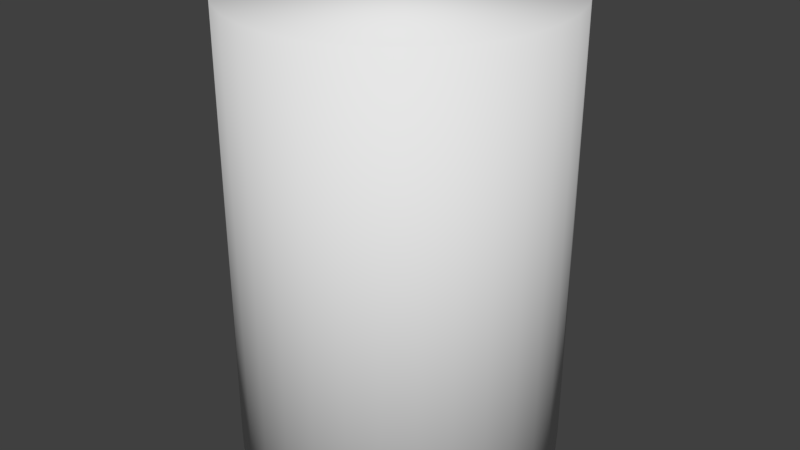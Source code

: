 # Source: ton.blend  (saved by Blender 2.64.0; exported with 4.5.12 LTS)
import bpy
from mathutils import Matrix  # noqa: F401  (used for matrix-valued properties, if any)

bpy.ops.wm.read_factory_settings(use_empty=True)
scene = bpy.context.scene
scene.name = 'Scene'

# ---- collections
col_collection_1 = bpy.data.collections.new('Collection 1'); scene.collection.children.link(col_collection_1)

# ---- materials (node trees are filled in below, after node groups)
mat_material_001 = bpy.data.materials.new('Material.001')
mat_material_001.alpha_threshold = 0.0
mat_material_001.use_transparent_shadow = False
mat_material_001.roughness = 0.5
mat_material_001.line_color = (0.0, 0.0, 0.0, 1.0)
mat_material_002 = bpy.data.materials.new('Material.002')
mat_material_002.alpha_threshold = 0.0
mat_material_002.use_transparent_shadow = False
mat_material_002.roughness = 0.5
mat_material_002.line_color = (0.0, 0.0, 0.0, 1.0)

# ---- material node trees

# ---- world
world_world = bpy.data.worlds.new('World'); scene.world = world_world
world_world.color = (0.05088, 0.05088, 0.05088)
world_world.use_sun_shadow = False
world_world.sun_shadow_jitter_overblur = 0.0
world_world.cycles.sampling_method = 'MANUAL'
world_world.cycles.sample_map_resolution = 256

# ---- meshes
me_cylinder = bpy.data.meshes.new('Cylinder')
me_cylinder.from_pydata([(0.0, 1.0, -1.0), (0.0, 1.0, 1.0), (0.1951, 0.9808, -1.0), (0.1951, 0.9808, 1.0), (0.3827, 0.9239, -1.0), (0.3827, 0.9239, 1.0), (0.5556, 0.8315, -1.0), (0.5556, 0.8315, 1.0), (0.7071, 0.7071, -1.0), (0.7071, 0.7071, 1.0), (0.8315, 0.5556, -1.0), (0.8315, 0.5556, 1.0), (0.9239, 0.3827, -1.0), (0.9239, 0.3827, 1.0), (0.9808, 0.1951, -1.0), (0.9808, 0.1951, 1.0), (1.0, 7.55e-08, -1.0), (1.0, 7.55e-08, 1.0), (0.9808, -0.1951, -1.0), (0.9808, -0.1951, 1.0), (0.9239, -0.3827, -1.0), (0.9239, -0.3827, 1.0), (0.8315, -0.5556, -1.0), (0.8315, -0.5556, 1.0), (0.7071, -0.7071, -1.0), (0.7071, -0.7071, 1.0), (0.5556, -0.8315, -1.0), (0.5556, -0.8315, 1.0), (0.3827, -0.9239, -1.0), (0.3827, -0.9239, 1.0), (0.1951, -0.9808, -1.0), (0.1951, -0.9808, 1.0), (-3.258e-07, -1.0, -1.0), (-3.258e-07, -1.0, 1.0), (-0.1951, -0.9808, -1.0), (-0.1951, -0.9808, 1.0), (-0.3827, -0.9239, -1.0), (-0.3827, -0.9239, 1.0), (-0.5556, -0.8315, -1.0), (-0.5556, -0.8315, 1.0), (-0.7071, -0.7071, -1.0), (-0.7071, -0.7071, 1.0), (-0.8315, -0.5556, -1.0), (-0.8315, -0.5556, 1.0), (-0.9239, -0.3827, -1.0), (-0.9239, -0.3827, 1.0), (-0.9808, -0.1951, -1.0), (-0.9808, -0.1951, 1.0), (-1.0, 9.656e-07, -1.0), (-1.0, 9.656e-07, 1.0), (-0.9808, 0.1951, -1.0), (-0.9808, 0.1951, 1.0), (-0.9239, 0.3827, -1.0), (-0.9239, 0.3827, 1.0), (-0.8315, 0.5556, -1.0), (-0.8315, 0.5556, 1.0), (-0.7071, 0.7071, -1.0), (-0.7071, 0.7071, 1.0), (-0.5556, 0.8315, -1.0), (-0.5556, 0.8315, 1.0), (-0.3827, 0.9239, -1.0), (-0.3827, 0.9239, 1.0), (-0.1951, 0.9808, -1.0), (-0.1951, 0.9808, 1.0)], [], [(0, 1, 3, 2), (2, 3, 5, 4), (4, 5, 7, 6), (6, 7, 9, 8), (8, 9, 11, 10), (10, 11, 13, 12), (12, 13, 15, 14), (14, 15, 17, 16), (16, 17, 19, 18), (18, 19, 21, 20), (20, 21, 23, 22), (22, 23, 25, 24), (24, 25, 27, 26), (26, 27, 29, 28), (28, 29, 31, 30), (30, 31, 33, 32), (32, 33, 35, 34), (34, 35, 37, 36), (36, 37, 39, 38), (38, 39, 41, 40), (40, 41, 43, 42), (42, 43, 45, 44), (44, 45, 47, 46), (46, 47, 49, 48), (48, 49, 51, 50), (50, 51, 53, 52), (52, 53, 55, 54), (54, 55, 57, 56), (56, 57, 59, 58), (58, 59, 61, 60), (3, 1, 63, 61, 59, 57, 55, 53, 51, 49, 47, 45, 43, 41, 39, 37, 35, 33, 31, 29, 27, 25, 23, 21, 19, 17, 15, 13, 11, 9, 7, 5), (62, 63, 1, 0), (60, 61, 63, 62), (0, 2, 4, 6, 8, 10, 12, 14, 16, 18, 20, 22, 24, 26, 28, 30, 32, 34, 36, 38, 40, 42, 44, 46, 48, 50, 52, 54, 56, 58, 60, 62)])
me_cylinder.polygons.foreach_set('use_smooth', [True] * 34)
me_cylinder.polygons.foreach_set('material_index', [1, 1, 1, 1, 1, 1, 1, 1, 1, 1, 1, 1, 1, 1, 1, 1, 1, 1, 1, 1, 1, 1, 1, 1, 1, 1, 1, 1, 1, 1, 0, 1, 1, 0])
_uv = me_cylinder.uv_layers.new(name='UVMap')
_uv.uv.foreach_set('vector', [-0.2496, 0.001984, -0.2496, 0.998, -0.3434, 0.998, -0.3434, 0.001984, -0.3434, 0.001984, -0.3434, 0.998, -0.4371, 0.998, -0.4371, 0.001984, -0.4371, 0.001984, -0.4371, 0.998, -0.5308, 0.998, -0.5308, 0.001984, -0.5308, 0.001984, -0.5308, 0.998, -0.6245, 0.998, -0.6245, 0.001984, -0.6245, 0.001984, -0.6245, 0.998, -0.7182, 0.998, -0.7182, 0.001984, -0.7182, 0.001984, -0.7182, 0.998, -0.8119, 0.998, -0.8119, 0.001984, -0.8119, 0.001984, -0.8119, 0.998, -0.9056, 0.998, -0.9056, 0.001984, -0.9056, 0.001984, -0.9056, 0.998, -0.9993, 0.998, -0.9993, 0.001984, 1.999, 0.001984, 1.999, 0.998, 1.906, 0.998, 1.906, 0.001984, 1.906, 0.001984, 1.906, 0.998, 1.812, 0.998, 1.812, 0.001984, 1.812, 0.001984, 1.812, 0.998, 1.718, 0.998, 1.718, 0.001984, 1.718, 0.001984, 1.718, 0.998, 1.624, 0.998, 1.624, 0.001984, 1.624, 0.001984, 1.624, 0.998, 1.531, 0.998, 1.531, 0.001984, 1.531, 0.001984, 1.531, 0.998, 1.437, 0.998, 1.437, 0.001984, 1.437, 0.001984, 1.437, 0.998, 1.343, 0.998, 1.343, 0.001984, 1.343, 0.001984, 1.343, 0.998, 1.25, 0.998, 1.25, 0.001984, 1.25, 0.001984, 1.25, 0.998, 1.156, 0.998, 1.156, 0.001984, 1.156, 0.001984, 1.156, 0.998, 1.062, 0.998, 1.062, 0.001984, 1.062, 0.001984, 1.062, 0.998, 0.9685, 0.998, 0.9685, 0.001984, 0.9685, 0.001984, 0.9685, 0.998, 0.8748, 0.998, 0.8748, 0.001984, 0.8748, 0.001984, 0.8748, 0.998, 0.7811, 0.998, 0.7811, 0.001984, 0.7811, 0.001984, 0.7811, 0.998, 0.6874, 0.998, 0.6874, 0.001984, 0.6874, 0.001984, 0.6874, 0.998, 0.5937, 0.998, 0.5937, 0.001984, 0.5937, 0.001984, 0.5937, 0.998, 0.5, 0.998, 0.5, 0.001984, 0.5, 0.001984, 0.5, 0.998, 0.4063, 0.998, 0.4063, 0.001984, 0.4063, 0.001984, 0.4063, 0.998, 0.3126, 0.998, 0.3126, 0.001984, 0.3126, 0.001984, 0.3126, 0.998, 0.2189, 0.998, 0.2189, 0.001984, 0.2189, 0.001984, 0.2189, 0.998, 0.1252, 0.998, 0.1252, 0.001984, 0.1252, 0.001984, 0.1252, 0.998, 0.03147, 0.998, 0.03147, 0.001984, 0.03147, 0.001984, 0.03147, 0.998, -0.06223, 0.998, -0.06223, 0.001984, 0.5975, 0.9904, 0.5, 1.0, 0.4025, 0.9904, 0.3087, 0.9619, 0.2222, 0.9157, 0.1464, 0.8536, 0.08427, 0.7778, 0.03806, 0.6913, 0.009607, 0.5975, 0.0, 0.5, 0.009607, 0.4025, 0.03806, 0.3087, 0.08426, 0.2222, 0.1464, 0.1464, 0.2222, 0.08427, 0.3087, 0.03806, 0.4025, 0.009607, 0.5, 0.0, 0.5975, 0.009607, 0.6913, 0.03806, 0.7778, 0.08427, 0.8536, 0.1464, 0.9157, 0.2222, 0.9619, 0.3087, 0.9904, 0.4025, 1.0, 0.5, 0.9904, 0.5975, 0.9619, 0.6913, 0.9157, 0.7778, 0.8536, 0.8536, 0.7778, 0.9157, 0.6913, 0.9619, -0.1559, 0.001984, -0.1559, 0.998, -0.2496, 0.998, -0.2496, 0.001984, -0.06223, 0.001984, -0.06223, 0.998, -0.1559, 0.998, -0.1559, 0.001984, 0.5, 0.0, 0.5975, -0.009607, 0.6913, -0.03806, 0.7778, -0.08427, 0.8536, -0.1464, 0.9157, -0.2222, 0.9619, -0.3087, 0.9904, -0.4025, 1.0, -0.5, 0.9904, -0.5975, 0.9619, -0.6913, 0.9157, -0.7778, 0.8536, -0.8536, 0.7778, -0.9157, 0.6913, -0.9619, 0.5975, -0.9904, 0.5, -1.0, 0.4025, -0.9904, 0.3087, -0.9619, 0.2222, -0.9157, 0.1464, -0.8536, 0.08426, -0.7778, 0.03806, -0.6913, 0.009607, -0.5975, 0.0, -0.5, 0.009607, -0.4025, 0.03806, -0.3087, 0.08427, -0.2222, 0.1464, -0.1464, 0.2222, -0.08426, 0.3087, -0.03806, 0.4025, -0.009607])
me_cylinder.materials.append(mat_material_001)
me_cylinder.materials.append(mat_material_002)
me_cylinder.use_remesh_preserve_volume = False
me_cylinder.use_remesh_preserve_attributes = False
me_cylinder.use_mirror_vertex_groups = False
me_cylinder.update()

# ---- objects
ob_cylinder = bpy.data.objects.new('Cylinder', me_cylinder)

# ---- transforms, parenting, visibility, modifiers, constraints
ob_cylinder.location = (0.0, 0.0, 0.0)
ob_cylinder.scale = (1.0, 1.0, 1.4)
ob_cylinder.lineart.crease_threshold = 0.0

# ---- collection membership
col_collection_1.objects.link(ob_cylinder)

# ---- scene / render settings (as saved in the file)
scene.frame_start = 1; scene.frame_end = 250; scene.frame_set(1)
scene.render.engine = 'BLENDER_EEVEE_NEXT'
scene.render.image_settings.color_mode = 'RGB'
scene.render.image_settings.compression = 90
scene.render.resolution_percentage = 50
scene.render.dither_intensity = 0.0
scene.render.bake_margin = 2
scene.render.bake_bias = 0.0
scene.cycles.use_denoising = False
scene.cycles.samples = 10
scene.cycles.sampling_pattern = 'TABULATED_SOBOL'
scene.cycles.light_sampling_threshold = 0.0
scene.cycles.use_adaptive_sampling = False
scene.cycles.use_light_tree = False
scene.cycles.blur_glossy = 0.0
scene.cycles.volume_bounces = 1
scene.cycles.pixel_filter_type = 'GAUSSIAN'
scene.cycles.sample_clamp_indirect = 0.0
scene.view_settings.view_transform = 'Standard'
bpy.context.view_layer.update()

# ---- added for rendering (the .blend has no active camera and no usable light): camera, sun
cam_auto = bpy.data.cameras.new('AutoCamera')
cam_auto.lens = 50.0
cam_auto.sensor_width = 36.0
cam_auto.clip_end = 1000.0
ob_auto_camera = bpy.data.objects.new('AutoCamera', cam_auto)
scene.collection.objects.link(ob_auto_camera)
ob_auto_camera.location = (3.68235, -4.41882, 2.94588)
ob_auto_camera.rotation_euler = (1.09748, -7.21219e-08, 0.694738)
scene.camera = ob_auto_camera
light_auto_sun = bpy.data.lights.new('AutoSun', 'SUN')
light_auto_sun.energy = 3.0
light_auto_sun.angle = 0.0523599
ob_auto_sun = bpy.data.objects.new('AutoSun', light_auto_sun)
scene.collection.objects.link(ob_auto_sun)
ob_auto_sun.rotation_euler = (0.872665, 0.174533, 0.523599)
bpy.context.view_layer.update()
